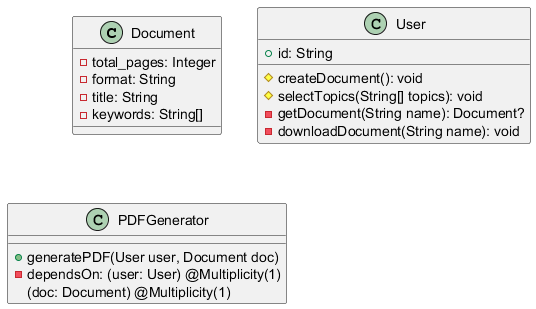

The diagram above was rendered by PlantUML. Its source (embedded in the PNG):
@startuml
class Document {
    - total_pages: Integer
    - format: String
    - title: String
    - keywords: String[]
}

class User {
    + id: String
    # createDocument(): void
    # selectTopics(String[] topics): void
    - getDocument(String name): Document?
    - downloadDocument(String name): void
}

class PDFGenerator {
    + generatePDF(User user, Document doc)
    - dependsOn: (user: User) @Multiplicity(1)
               (doc: Document) @Multiplicity(1)
}
@enduml